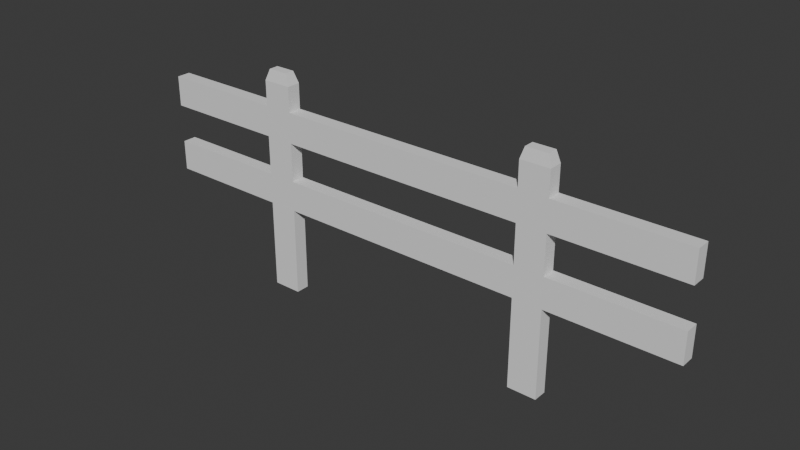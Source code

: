 # Source: fence.blend  (saved by Blender 4.2.66; exported with 4.5.12 LTS)
import bpy
from mathutils import Matrix  # noqa: F401  (used for matrix-valued properties, if any)

bpy.ops.wm.read_factory_settings(use_empty=True)
scene = bpy.context.scene
scene.name = 'Scene'

# ---- collections
col_collection = bpy.data.collections.new('Collection'); scene.collection.children.link(col_collection)

# ---- world
world_world = bpy.data.worlds.new('World'); scene.world = world_world
world_world.use_nodes = True; world_world.node_tree.nodes.clear()
_N = world_world.node_tree.nodes; _L = world_world.node_tree.links
n0 = _N.new('ShaderNodeOutputWorld'); n0.name = 'World Output'; n0.location = (300, 300)
n1 = _N.new('ShaderNodeBackground'); n1.name = 'Background'; n1.location = (10, 300)
n1.inputs[0].default_value = (0.05088, 0.05088, 0.05088, 1.0)
_L.new(n1.outputs[0], n0.inputs[0])
n0.is_active_output = True
world_world.color = (0.05088, 0.05088, 0.05088)
world_world.sun_shadow_jitter_overblur = 0.0

# ---- meshes
me_cube_007 = bpy.data.meshes.new('Cube.007')
me_cube_007.from_pydata([(-0.973, -0.973, 10.4), (-0.973, -0.973, 12.4), (-0.973, 1.027, 10.4), (-0.973, 1.027, 12.4), (1.027, -0.973, 10.4), (1.027, -0.973, 12.4), (1.027, 1.027, 10.4), (1.027, 1.027, 12.4), (0.5788, 1.027, 10.4), (0.4753, 1.027, 10.4), (-0.4212, 1.027, 10.4), (-0.5247, 1.027, 10.4), (-0.5247, 1.027, 12.4), (-0.4212, 1.027, 12.4), (0.4753, 1.027, 12.4), (0.5788, 1.027, 12.4), (-0.5247, -0.973, 10.4), (-0.4212, -0.973, 10.4), (0.4753, -0.973, 10.4), (0.5788, -0.973, 10.4), (0.5788, -0.973, 12.4), (0.4753, -0.973, 12.4), (-0.4212, -0.973, 12.4), (-0.5247, -0.973, 12.4), (-0.973, -0.973, 5.853), (-0.973, -0.973, 7.853), (-0.973, 1.027, 5.853), (-0.973, 1.027, 7.853), (1.027, -0.973, 5.853), (1.027, -0.973, 7.853), (1.027, 1.027, 5.853), (1.027, 1.027, 7.853), (0.5788, 1.027, 5.853), (0.4753, 1.027, 5.853), (-0.4212, 1.027, 5.853), (-0.5247, 1.027, 5.853), (-0.5247, 1.027, 7.853), (-0.4212, 1.027, 7.853), (0.4753, 1.027, 7.853), (0.5788, 1.027, 7.853), (-0.5247, -0.973, 5.853), (-0.4212, -0.973, 5.853), (0.4753, -0.973, 5.853), (0.5788, -0.973, 5.853), (0.5788, -0.973, 7.853), (0.4753, -0.973, 7.853), (-0.4212, -0.973, 7.853), (-0.5247, -0.973, 7.853), (-0.5247, 1.027, 14.04), (-0.4212, 1.027, 14.04), (0.4753, 1.027, 14.04), (0.5788, 1.027, 14.04), (0.5788, -0.973, 14.04), (0.4753, -0.973, 14.04), (-0.4212, -0.973, 14.04), (-0.5247, -0.973, 14.04), (-0.509, 0.7226, 14.78), (-0.437, 0.7226, 14.78), (0.488, 0.7805, 14.78), (0.566, 0.7805, 14.78), (0.566, -0.7265, 14.78), (0.488, -0.7265, 14.78), (-0.437, -0.6686, 14.78), (-0.509, -0.6686, 14.78), (0.5788, 1.027, 0.0), (0.4753, 1.027, 0.0), (-0.4212, 1.027, 0.0), (-0.5247, 1.027, 0.0), (-0.5247, -0.973, 0.0), (-0.4212, -0.973, 0.0), (0.4753, -0.973, 0.0), (0.5788, -0.973, 0.0)], [], [(0, 1, 3, 2), (8, 15, 7, 6), (6, 7, 5, 4), (16, 23, 1, 0), (8, 6, 4, 19), (12, 3, 1, 23), (7, 15, 20, 5), (14, 21, 53, 50), (14, 13, 22, 21), (12, 23, 55, 48), (2, 11, 16, 0), (11, 10, 17, 16), (10, 9, 18, 17), (9, 8, 19, 18), (4, 5, 20, 19), (19, 20, 21, 18), (18, 21, 22, 17), (17, 22, 23, 16), (2, 3, 12, 11), (11, 12, 13, 10), (10, 13, 14, 9), (9, 14, 15, 8), (24, 25, 27, 26), (32, 39, 31, 30), (30, 31, 29, 28), (40, 47, 25, 24), (32, 30, 28, 43), (36, 27, 25, 47), (31, 39, 44, 29), (39, 38, 45, 44), (38, 37, 46, 45), (37, 36, 47, 46), (26, 35, 40, 24), (41, 40, 68, 69), (34, 33, 42, 41), (40, 35, 67, 68), (28, 29, 44, 43), (43, 44, 45, 42), (42, 45, 46, 41), (41, 46, 47, 40), (26, 27, 36, 35), (35, 36, 37, 34), (34, 37, 38, 33), (33, 38, 39, 32), (18, 45, 44, 19), (8, 19, 44, 39), (8, 39, 38, 9), (9, 38, 45, 18), (10, 37, 36, 11), (36, 47, 16, 11), (16, 47, 46, 17), (37, 10, 17, 46), (55, 54, 62, 63), (50, 53, 61, 58), (23, 22, 54, 55), (21, 20, 52, 53), (22, 13, 49, 54), (15, 14, 50, 51), (20, 15, 51, 52), (13, 12, 48, 49), (59, 58, 61, 60), (57, 56, 63, 62), (51, 50, 58, 59), (54, 49, 57, 62), (52, 51, 59, 60), (53, 52, 60, 61), (49, 48, 56, 57), (48, 55, 63, 56), (67, 66, 69, 68), (65, 64, 71, 70), (35, 34, 66, 67), (32, 43, 71, 64), (33, 32, 64, 65), (34, 41, 69, 66), (42, 33, 65, 70), (43, 42, 70, 71)])
_uv = me_cube_007.uv_layers.new(name='UVMap')
_uv.uv.foreach_set('vector', [0.375, 0.0, 0.625, 0.0, 0.625, 0.25, 0.375, 0.25, 0.375, 0.45, 0.625, 0.45, 0.625, 0.5, 0.375, 0.5, 0.375, 0.5, 0.625, 0.5, 0.625, 0.75, 0.375, 0.75, 0.375, 0.95, 0.625, 0.95, 0.625, 1.0, 0.375, 1.0, 0.325, 0.5, 0.375, 0.5, 0.375, 0.75, 0.325, 0.75, 0.825, 0.5, 0.875, 0.5, 0.875, 0.75, 0.825, 0.75, 0.625, 0.5, 0.675, 0.5, 0.675, 0.75, 0.625, 0.75, 0.725, 0.5, 0.725, 0.75, 0.725, 0.75, 0.725, 0.5, 0.725, 0.5, 0.775, 0.5, 0.775, 0.75, 0.725, 0.75, 0.825, 0.5, 0.825, 0.75, 0.825, 0.75, 0.825, 0.5, 0.125, 0.5, 0.175, 0.5, 0.175, 0.75, 0.125, 0.75, 0.175, 0.5, 0.225, 0.5, 0.225, 0.75, 0.175, 0.75, 0.225, 0.5, 0.275, 0.5, 0.275, 0.75, 0.225, 0.75, 0.275, 0.5, 0.325, 0.5, 0.325, 0.75, 0.275, 0.75, 0.375, 0.75, 0.625, 0.75, 0.625, 0.8, 0.375, 0.8, 0.375, 0.8, 0.625, 0.8, 0.625, 0.85, 0.375, 0.85, 0.375, 0.85, 0.625, 0.85, 0.625, 0.9, 0.375, 0.9, 0.375, 0.9, 0.625, 0.9, 0.625, 0.95, 0.375, 0.95, 0.375, 0.25, 0.625, 0.25, 0.625, 0.3, 0.375, 0.3, 0.375, 0.3, 0.625, 0.3, 0.625, 0.35, 0.375, 0.35, 0.375, 0.35, 0.625, 0.35, 0.625, 0.4, 0.375, 0.4, 0.375, 0.4, 0.625, 0.4, 0.625, 0.45, 0.375, 0.45, 0.375, 0.0, 0.625, 0.0, 0.625, 0.25, 0.375, 0.25, 0.375, 0.45, 0.625, 0.45, 0.625, 0.5, 0.375, 0.5, 0.375, 0.5, 0.625, 0.5, 0.625, 0.75, 0.375, 0.75, 0.375, 0.95, 0.625, 0.95, 0.625, 1.0, 0.375, 1.0, 0.325, 0.5, 0.375, 0.5, 0.375, 0.75, 0.325, 0.75, 0.825, 0.5, 0.875, 0.5, 0.875, 0.75, 0.825, 0.75, 0.625, 0.5, 0.675, 0.5, 0.675, 0.75, 0.625, 0.75, 0.675, 0.5, 0.725, 0.5, 0.725, 0.75, 0.675, 0.75, 0.725, 0.5, 0.775, 0.5, 0.775, 0.75, 0.725, 0.75, 0.775, 0.5, 0.825, 0.5, 0.825, 0.75, 0.775, 0.75, 0.125, 0.5, 0.175, 0.5, 0.175, 0.75, 0.125, 0.75, 0.375, 0.9, 0.375, 0.95, 0.375, 0.95, 0.375, 0.9, 0.225, 0.5, 0.275, 0.5, 0.275, 0.75, 0.225, 0.75, 0.175, 0.75, 0.175, 0.5, 0.175, 0.5, 0.175, 0.75, 0.375, 0.75, 0.625, 0.75, 0.625, 0.8, 0.375, 0.8, 0.375, 0.8, 0.625, 0.8, 0.625, 0.85, 0.375, 0.85, 0.375, 0.85, 0.625, 0.85, 0.625, 0.9, 0.375, 0.9, 0.375, 0.9, 0.625, 0.9, 0.625, 0.95, 0.375, 0.95, 0.375, 0.25, 0.625, 0.25, 0.625, 0.3, 0.375, 0.3, 0.375, 0.3, 0.625, 0.3, 0.625, 0.35, 0.375, 0.35, 0.375, 0.35, 0.625, 0.35, 0.625, 0.4, 0.375, 0.4, 0.375, 0.4, 0.625, 0.4, 0.625, 0.45, 0.375, 0.45, 0.0, 0.0, 0.0, 0.0, 0.0, 0.0, 0.0, 0.0, 0.0, 0.0, 0.0, 0.0, 0.0, 0.0, 0.0, 0.0, 0.0, 0.0, 0.0, 0.0, 0.0, 0.0, 0.0, 0.0, 0.0, 0.0, 0.0, 0.0, 0.0, 0.0, 0.0, 0.0, 0.0, 0.0, 0.0, 0.0, 0.0, 0.0, 0.0, 0.0, 0.0, 0.0, 0.0, 0.0, 0.0, 0.0, 0.0, 0.0, 0.0, 0.0, 0.0, 0.0, 0.0, 0.0, 0.0, 0.0, 0.0, 0.0, 0.0, 0.0, 0.0, 0.0, 0.0, 0.0, 0.625, 0.95, 0.625, 0.9, 0.625, 0.9, 0.625, 0.95, 0.725, 0.5, 0.725, 0.75, 0.725, 0.75, 0.725, 0.5, 0.625, 0.95, 0.625, 0.9, 0.625, 0.9, 0.625, 0.95, 0.625, 0.85, 0.625, 0.8, 0.625, 0.8, 0.625, 0.85, 0.775, 0.75, 0.775, 0.5, 0.775, 0.5, 0.775, 0.75, 0.625, 0.45, 0.625, 0.4, 0.625, 0.4, 0.625, 0.45, 0.675, 0.75, 0.675, 0.5, 0.675, 0.5, 0.675, 0.75, 0.625, 0.35, 0.625, 0.3, 0.625, 0.3, 0.625, 0.35, 0.675, 0.5, 0.725, 0.5, 0.725, 0.75, 0.675, 0.75, 0.775, 0.5, 0.825, 0.5, 0.825, 0.75, 0.775, 0.75, 0.625, 0.45, 0.625, 0.4, 0.625, 0.4, 0.625, 0.45, 0.775, 0.75, 0.775, 0.5, 0.775, 0.5, 0.775, 0.75, 0.675, 0.75, 0.675, 0.5, 0.675, 0.5, 0.675, 0.75, 0.625, 0.85, 0.625, 0.8, 0.625, 0.8, 0.625, 0.85, 0.625, 0.35, 0.625, 0.3, 0.625, 0.3, 0.625, 0.35, 0.825, 0.5, 0.825, 0.75, 0.825, 0.75, 0.825, 0.5, 0.175, 0.5, 0.225, 0.5, 0.225, 0.75, 0.175, 0.75, 0.275, 0.5, 0.325, 0.5, 0.325, 0.75, 0.275, 0.75, 0.375, 0.3, 0.375, 0.35, 0.375, 0.35, 0.375, 0.3, 0.325, 0.5, 0.325, 0.75, 0.325, 0.75, 0.325, 0.5, 0.375, 0.4, 0.375, 0.45, 0.375, 0.45, 0.375, 0.4, 0.225, 0.5, 0.225, 0.75, 0.225, 0.75, 0.225, 0.5, 0.275, 0.75, 0.275, 0.5, 0.275, 0.5, 0.275, 0.75, 0.375, 0.8, 0.375, 0.85, 0.375, 0.85, 0.375, 0.8])
me_cube_007.update()

# ---- objects
ob_valla = bpy.data.objects.new('valla', me_cube_007)

# ---- transforms, parenting, visibility, modifiers, constraints
ob_valla.location = (0.0, 0.0, 0.0)
ob_valla.scale = (1.856, 0.04549, 0.1009)

# ---- collection membership
col_collection.objects.link(ob_valla)

# ---- scene / render settings (as saved in the file)
scene.frame_start = 1; scene.frame_end = 250; scene.frame_set(1)
scene.render.engine = 'BLENDER_EEVEE_NEXT'
bpy.context.view_layer.update()

# ---- added for rendering (the .blend has no active camera and no usable light): camera, sun
cam_auto = bpy.data.cameras.new('AutoCamera')
cam_auto.lens = 50.0
cam_auto.sensor_width = 36.0
cam_auto.clip_end = 1000.0
ob_auto_camera = bpy.data.objects.new('AutoCamera', cam_auto)
scene.collection.objects.link(ob_auto_camera)
ob_auto_camera.location = (3.75219, -4.44121, 3.70769)
ob_auto_camera.rotation_euler = (1.09748, -7.21219e-08, 0.694738)
scene.camera = ob_auto_camera
light_auto_sun = bpy.data.lights.new('AutoSun', 'SUN')
light_auto_sun.energy = 3.0
light_auto_sun.angle = 0.0523599
ob_auto_sun = bpy.data.objects.new('AutoSun', light_auto_sun)
scene.collection.objects.link(ob_auto_sun)
ob_auto_sun.rotation_euler = (0.872665, 0.174533, 0.523599)
bpy.context.view_layer.update()
